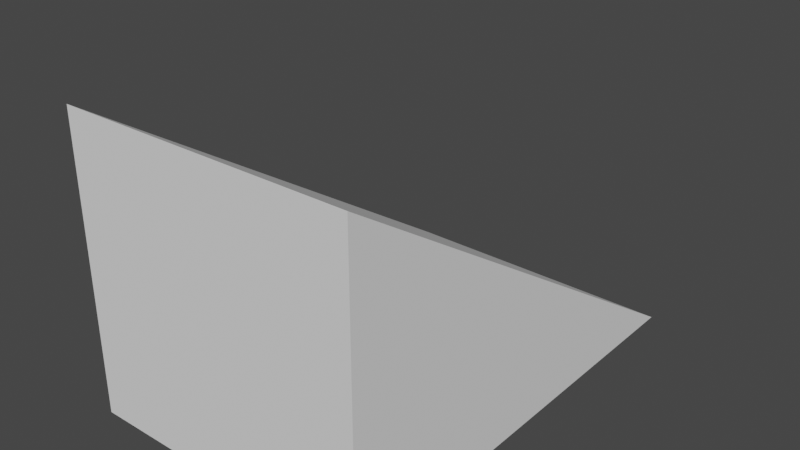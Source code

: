 # Source: ramp1.blend  (saved by Blender 3.5.10; exported with 4.5.12 LTS)
import bpy
from mathutils import Matrix  # noqa: F401  (used for matrix-valued properties, if any)

bpy.ops.wm.read_factory_settings(use_empty=True)
scene = bpy.context.scene
scene.name = 'Scene'

# ---- collections
col_collection = bpy.data.collections.new('Collection'); scene.collection.children.link(col_collection)

# ---- world
world_world = bpy.data.worlds.new('World'); scene.world = world_world
world_world.use_nodes = True; world_world.node_tree.nodes.clear()
_N = world_world.node_tree.nodes; _L = world_world.node_tree.links
n0 = _N.new('ShaderNodeOutputWorld'); n0.name = 'World Output'; n0.location = (300, 300)
n1 = _N.new('ShaderNodeBackground'); n1.name = 'Background'; n1.location = (10, 300)
n1.inputs[0].default_value = (0.05088, 0.05088, 0.05088, 1.0)
_L.new(n1.outputs[0], n0.inputs[0])
n0.is_active_output = True
world_world.color = (0.05088, 0.05088, 0.05088)
world_world.use_sun_shadow = False
world_world.sun_shadow_jitter_overblur = 0.0

# ---- meshes
me_cube_001 = bpy.data.meshes.new('Cube.001')
me_cube_001.from_pydata([(-1.0, -1.0, -1.0), (-1.0, -1.0, 1.0), (-1.0, 2.098, -1.0), (-1.0, -0.9993, 1.0), (1.0, -1.0, -1.0), (1.0, -1.0, 1.0), (1.0, 2.089, -1.0), (1.0, -0.9941, 1.0)], [], [(0, 1, 3, 2), (2, 3, 7, 6), (6, 7, 5, 4), (4, 5, 1, 0), (2, 6, 4, 0), (7, 3, 1, 5)])
_uv = me_cube_001.uv_layers.new(name='UVMap')
_uv.uv.foreach_set('vector', [0.375, 0.0, 0.625, 0.0, 0.625, 0.25, 0.375, 0.25, 0.375, 0.25, 0.625, 0.25, 0.625, 0.5, 0.375, 0.5, 0.375, 0.5, 0.625, 0.5, 0.625, 0.75, 0.375, 0.75, 0.375, 0.75, 0.625, 0.75, 0.625, 1.0, 0.375, 1.0, 0.125, 0.5, 0.375, 0.5, 0.375, 0.75, 0.125, 0.75, 0.625, 0.5, 0.875, 0.5, 0.875, 0.75, 0.625, 0.75])
me_cube_001.update()

# ---- objects
ob_cube = bpy.data.objects.new('Cube', me_cube_001)

# ---- transforms, parenting, visibility, modifiers, constraints
ob_cube.location = (0.0, 0.0, 0.0)

# ---- collection membership
col_collection.objects.link(ob_cube)

# ---- scene / render settings (as saved in the file)
scene.frame_start = 1; scene.frame_end = 250; scene.frame_set(1)
scene.render.engine = 'BLENDER_EEVEE_NEXT'
scene.cycles.sampling_pattern = 'TABULATED_SOBOL'
scene.view_settings.view_transform = 'Filmic'
bpy.context.view_layer.update()

# ---- added for rendering (the .blend has no active camera and no usable light): camera, sun
cam_auto = bpy.data.cameras.new('AutoCamera')
cam_auto.lens = 50.0
cam_auto.sensor_width = 36.0
cam_auto.clip_end = 1000.0
ob_auto_camera = bpy.data.objects.new('AutoCamera', cam_auto)
scene.collection.objects.link(ob_auto_camera)
ob_auto_camera.location = (3.88158, -4.10867, 3.10527)
ob_auto_camera.rotation_euler = (1.09748, -7.21219e-08, 0.694738)
scene.camera = ob_auto_camera
light_auto_sun = bpy.data.lights.new('AutoSun', 'SUN')
light_auto_sun.energy = 3.0
light_auto_sun.angle = 0.0523599
ob_auto_sun = bpy.data.objects.new('AutoSun', light_auto_sun)
scene.collection.objects.link(ob_auto_sun)
ob_auto_sun.rotation_euler = (0.872665, 0.174533, 0.523599)
bpy.context.view_layer.update()
